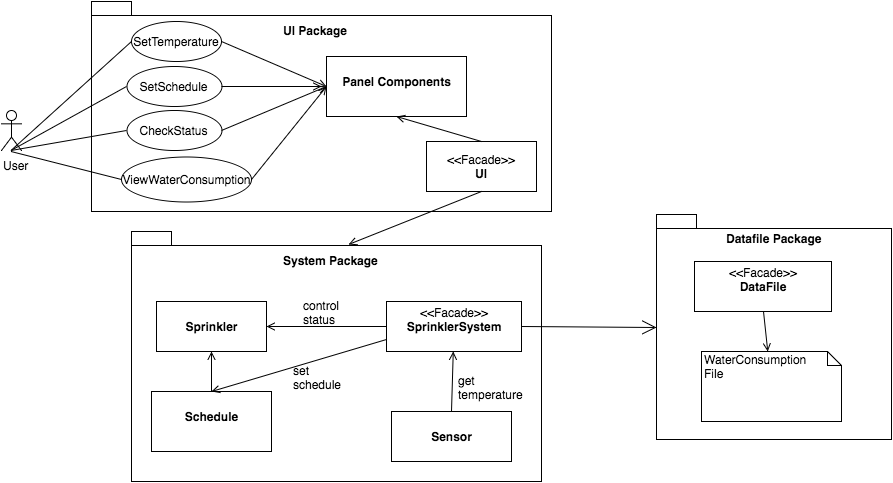

The diagram above was exported from draw.io. Its source (the exported page's mxGraphModel, read from the mxfile embedded in the PNG):
<mxGraphModel dx="950" dy="550" grid="1" gridSize="10" guides="1" tooltips="1" connect="1" arrows="1" fold="1" page="1" pageScale="1.5" pageWidth="850" pageHeight="1100" math="0" shadow="0">
  <root>
    <mxCell id="0" />
    <mxCell id="1" parent="0" />
    <mxCell id="2ae222583536d388-2" value="" style="shape=folder;fontStyle=1;spacingTop=10;tabWidth=40;tabHeight=14;tabPosition=left;html=1;" vertex="1" parent="1">
      <mxGeometry x="140" y="10" width="460" height="210" as="geometry" />
    </mxCell>
    <mxCell id="2ae222583536d388-4" value="&lt;b&gt;UI Package&lt;/b&gt;" style="text;html=1;resizable=0;points=[];autosize=1;align=left;verticalAlign=top;spacingTop=-4;" vertex="1" parent="1">
      <mxGeometry x="330" y="30" width="80" height="20" as="geometry" />
    </mxCell>
    <mxCell id="2ae222583536d388-14" value="&lt;p style=&quot;margin: 0px ; margin-top: 4px ; text-align: center&quot;&gt;&lt;br&gt;&lt;b&gt;Panel Components&lt;/b&gt;&lt;/p&gt;" style="verticalAlign=top;align=left;overflow=fill;fontSize=12;fontFamily=Helvetica;html=1;" vertex="1" parent="1">
      <mxGeometry x="375" y="65" width="140" height="60" as="geometry" />
    </mxCell>
    <mxCell id="2ae222583536d388-15" style="edgeStyle=none;rounded=0;comic=0;html=1;exitX=0.5;exitY=0;entryX=0.5;entryY=1;startArrow=none;startFill=0;endArrow=open;endFill=0;jettySize=auto;orthogonalLoop=1;" edge="1" parent="1" source="13eb6a7f0bfa8fe5-5" target="2ae222583536d388-14">
      <mxGeometry relative="1" as="geometry">
        <mxPoint x="530" y="155" as="sourcePoint" />
      </mxGeometry>
    </mxCell>
    <mxCell id="2ae222583536d388-16" value="" style="shape=folder;fontStyle=1;spacingTop=10;tabWidth=40;tabHeight=14;tabPosition=left;html=1;fillColor=none;" vertex="1" parent="1">
      <mxGeometry x="180" y="240" width="410" height="250" as="geometry" />
    </mxCell>
    <mxCell id="2ae222583536d388-17" value="&lt;b&gt;System Package&lt;/b&gt;" style="text;html=1;resizable=0;points=[];autosize=1;align=left;verticalAlign=top;spacingTop=-4;" vertex="1" parent="1">
      <mxGeometry x="330" y="260" width="110" height="20" as="geometry" />
    </mxCell>
    <mxCell id="2ae222583536d388-18" value="&lt;p style=&quot;margin: 0px ; margin-top: 4px ; text-align: center&quot;&gt;&amp;lt;&amp;lt;Facade&amp;gt;&amp;gt;&lt;br&gt;&lt;b&gt;SprinklerSystem&lt;/b&gt;&lt;/p&gt;" style="verticalAlign=top;align=left;overflow=fill;fontSize=12;fontFamily=Helvetica;html=1;" vertex="1" parent="1">
      <mxGeometry x="435" y="310" width="135" height="50" as="geometry" />
    </mxCell>
    <mxCell id="2ae222583536d388-19" style="edgeStyle=none;rounded=0;comic=0;html=1;exitX=0.5;exitY=1;entryX=0.529;entryY=0.052;startArrow=none;startFill=0;endArrow=open;endFill=0;jettySize=auto;orthogonalLoop=1;entryPerimeter=0;" edge="1" parent="1" source="13eb6a7f0bfa8fe5-5" target="2ae222583536d388-16">
      <mxGeometry relative="1" as="geometry">
        <mxPoint x="530" y="205" as="sourcePoint" />
      </mxGeometry>
    </mxCell>
    <mxCell id="2ae222583536d388-21" style="edgeStyle=none;rounded=0;comic=0;html=1;entryX=1;entryY=0.5;startArrow=none;startFill=0;endArrow=open;endFill=0;jettySize=auto;orthogonalLoop=1;" edge="1" parent="1" source="2ae222583536d388-18" target="2ae222583536d388-26">
      <mxGeometry relative="1" as="geometry">
        <mxPoint x="310" y="325" as="targetPoint" />
      </mxGeometry>
    </mxCell>
    <mxCell id="2ae222583536d388-24" value="Datafile Package" style="shape=folder;fontStyle=1;spacingTop=10;tabWidth=40;tabHeight=14;tabPosition=left;html=1;horizontal=1;verticalAlign=top;" vertex="1" parent="1">
      <mxGeometry x="705" y="223" width="235" height="225" as="geometry" />
    </mxCell>
    <mxCell id="2ae222583536d388-25" value="" style="endArrow=open;endSize=12;html=1;exitX=1;exitY=0.5;entryX=0;entryY=0.5;" edge="1" parent="1" source="2ae222583536d388-18" target="2ae222583536d388-24">
      <mxGeometry width="160" relative="1" as="geometry">
        <mxPoint x="180" y="510" as="sourcePoint" />
        <mxPoint x="340" y="510" as="targetPoint" />
      </mxGeometry>
    </mxCell>
    <mxCell id="2ae222583536d388-26" value="&lt;p style=&quot;margin: 0px ; margin-top: 4px ; text-align: center&quot;&gt;&lt;br&gt;&lt;b&gt;Sprinkler&lt;/b&gt;&lt;/p&gt;" style="verticalAlign=top;align=left;overflow=fill;fontSize=12;fontFamily=Helvetica;html=1;" vertex="1" parent="1">
      <mxGeometry x="205" y="310" width="110" height="50" as="geometry" />
    </mxCell>
    <mxCell id="13eb6a7f0bfa8fe5-1" style="edgeStyle=none;rounded=0;comic=0;html=1;startArrow=none;startFill=0;endArrow=open;endFill=0;jettySize=auto;orthogonalLoop=1;" edge="1" parent="1" source="2ae222583536d388-27" target="2ae222583536d388-26">
      <mxGeometry relative="1" as="geometry" />
    </mxCell>
    <mxCell id="2ae222583536d388-27" value="&lt;p style=&quot;margin: 0px ; margin-top: 4px ; text-align: center&quot;&gt;&lt;br&gt;&lt;b&gt;Schedule&lt;/b&gt;&lt;/p&gt;" style="verticalAlign=top;align=left;overflow=fill;fontSize=12;fontFamily=Helvetica;html=1;" vertex="1" parent="1">
      <mxGeometry x="200" y="400" width="120" height="60" as="geometry" />
    </mxCell>
    <mxCell id="2ae222583536d388-30" style="edgeStyle=none;rounded=0;comic=0;html=1;startArrow=open;startFill=0;endArrow=none;endFill=0;jettySize=auto;orthogonalLoop=1;entryX=0.5;entryY=0;" edge="1" parent="1" source="2ae222583536d388-18">
      <mxGeometry relative="1" as="geometry">
        <mxPoint x="500" y="420" as="targetPoint" />
      </mxGeometry>
    </mxCell>
    <mxCell id="2ae222583536d388-31" value="" style="shape=umlLifeline;participant=umlActor;perimeter=lifelinePerimeter;whiteSpace=wrap;html=1;container=1;collapsible=0;recursiveResize=0;verticalAlign=top;spacingTop=36;labelBackgroundColor=#ffffff;outlineConnect=0;horizontal=0;rotation=0;" vertex="1" parent="1">
      <mxGeometry x="50" y="119" width="20" height="41" as="geometry" />
    </mxCell>
    <mxCell id="2ae222583536d388-34" value="User" style="text;html=1;resizable=0;points=[];autosize=1;align=left;verticalAlign=top;spacingTop=-4;" vertex="1" parent="1">
      <mxGeometry x="50" y="165" width="40" height="20" as="geometry" />
    </mxCell>
    <mxCell id="2ae222583536d388-35" value="SetTemperature" style="ellipse;whiteSpace=wrap;html=1;" vertex="1" parent="1">
      <mxGeometry x="180" y="30" width="90" height="40" as="geometry" />
    </mxCell>
    <mxCell id="2ae222583536d388-36" value="SetSchedule" style="ellipse;whiteSpace=wrap;html=1;" vertex="1" parent="1">
      <mxGeometry x="175" y="75" width="95" height="40" as="geometry" />
    </mxCell>
    <mxCell id="2ae222583536d388-37" value="CheckStatus" style="ellipse;whiteSpace=wrap;html=1;" vertex="1" parent="1">
      <mxGeometry x="175" y="119" width="95" height="40" as="geometry" />
    </mxCell>
    <mxCell id="2ae222583536d388-38" value="ViewWaterConsumption" style="ellipse;whiteSpace=wrap;html=1;" vertex="1" parent="1">
      <mxGeometry x="170" y="165" width="130" height="45" as="geometry" />
    </mxCell>
    <mxCell id="2ae222583536d388-39" style="edgeStyle=none;rounded=0;comic=0;html=1;exitX=1;exitY=0.5;entryX=0;entryY=0.5;startArrow=none;startFill=0;endArrow=open;endFill=0;jettySize=auto;orthogonalLoop=1;" edge="1" parent="1" source="2ae222583536d388-35" target="2ae222583536d388-14">
      <mxGeometry relative="1" as="geometry" />
    </mxCell>
    <mxCell id="2ae222583536d388-40" style="edgeStyle=none;rounded=0;comic=0;html=1;exitX=1;exitY=0.5;startArrow=none;startFill=0;endArrow=open;endFill=0;jettySize=auto;orthogonalLoop=1;" edge="1" parent="1" source="2ae222583536d388-36">
      <mxGeometry relative="1" as="geometry">
        <mxPoint x="370" y="95" as="targetPoint" />
      </mxGeometry>
    </mxCell>
    <mxCell id="2ae222583536d388-41" style="edgeStyle=none;rounded=0;comic=0;html=1;exitX=1;exitY=0.5;entryX=0;entryY=0.5;startArrow=none;startFill=0;endArrow=open;endFill=0;jettySize=auto;orthogonalLoop=1;" edge="1" parent="1" source="2ae222583536d388-37" target="2ae222583536d388-14">
      <mxGeometry relative="1" as="geometry" />
    </mxCell>
    <mxCell id="2ae222583536d388-42" style="edgeStyle=none;rounded=0;comic=0;html=1;exitX=1;exitY=0.5;entryX=0;entryY=0.5;startArrow=none;startFill=0;endArrow=open;endFill=0;jettySize=auto;orthogonalLoop=1;" edge="1" parent="1" source="2ae222583536d388-38" target="2ae222583536d388-14">
      <mxGeometry relative="1" as="geometry" />
    </mxCell>
    <mxCell id="2ae222583536d388-43" style="edgeStyle=none;rounded=0;comic=0;html=1;startArrow=none;startFill=0;endArrow=none;endFill=0;jettySize=auto;orthogonalLoop=1;entryX=0;entryY=0.5;" edge="1" parent="1" source="2ae222583536d388-31" target="2ae222583536d388-35">
      <mxGeometry relative="1" as="geometry">
        <mxPoint x="100" y="140" as="sourcePoint" />
        <mxPoint x="130" y="120" as="targetPoint" />
      </mxGeometry>
    </mxCell>
    <mxCell id="2ae222583536d388-44" style="edgeStyle=none;rounded=0;comic=0;html=1;entryX=0;entryY=0.5;startArrow=none;startFill=0;endArrow=none;endFill=0;jettySize=auto;orthogonalLoop=1;" edge="1" parent="1" source="2ae222583536d388-31" target="2ae222583536d388-36">
      <mxGeometry relative="1" as="geometry" />
    </mxCell>
    <mxCell id="2ae222583536d388-45" style="edgeStyle=none;rounded=0;comic=0;html=1;entryX=0;entryY=0.5;startArrow=none;startFill=0;endArrow=none;endFill=0;jettySize=auto;orthogonalLoop=1;" edge="1" parent="1" source="2ae222583536d388-31" target="2ae222583536d388-37">
      <mxGeometry relative="1" as="geometry" />
    </mxCell>
    <mxCell id="2ae222583536d388-46" style="edgeStyle=none;rounded=0;comic=0;html=1;entryX=0;entryY=0.5;startArrow=none;startFill=0;endArrow=none;endFill=0;jettySize=auto;orthogonalLoop=1;" edge="1" parent="1" source="2ae222583536d388-31" target="2ae222583536d388-38">
      <mxGeometry relative="1" as="geometry" />
    </mxCell>
    <mxCell id="2ae222583536d388-48" value="control&lt;div&gt;status&lt;/div&gt;" style="text;html=1;resizable=0;points=[];autosize=1;align=left;verticalAlign=top;spacingTop=-4;" vertex="1" parent="1">
      <mxGeometry x="350" y="305" width="50" height="30" as="geometry" />
    </mxCell>
    <mxCell id="2ae222583536d388-49" style="edgeStyle=none;rounded=0;comic=0;html=1;exitX=0.5;exitY=0;entryX=0;entryY=0.75;startArrow=open;startFill=0;endArrow=none;endFill=0;jettySize=auto;orthogonalLoop=1;" edge="1" parent="1" source="2ae222583536d388-27" target="2ae222583536d388-18">
      <mxGeometry relative="1" as="geometry" />
    </mxCell>
    <mxCell id="2ae222583536d388-51" value="set&lt;div&gt;schedule&lt;/div&gt;" style="text;html=1;resizable=0;points=[];autosize=1;align=left;verticalAlign=top;spacingTop=-4;" vertex="1" parent="1">
      <mxGeometry x="340" y="370" width="60" height="30" as="geometry" />
    </mxCell>
    <mxCell id="13eb6a7f0bfa8fe5-2" value="&lt;p style=&quot;margin: 0px ; margin-top: 4px ; text-align: center&quot;&gt;&lt;br&gt;&lt;b&gt;Sensor&lt;/b&gt;&lt;/p&gt;" style="verticalAlign=top;align=left;overflow=fill;fontSize=12;fontFamily=Helvetica;html=1;fillColor=none;" vertex="1" parent="1">
      <mxGeometry x="440" y="420" width="120" height="50" as="geometry" />
    </mxCell>
    <mxCell id="13eb6a7f0bfa8fe5-3" value="get&lt;div&gt;temperature&lt;/div&gt;" style="text;html=1;resizable=0;points=[];autosize=1;align=left;verticalAlign=top;spacingTop=-4;" vertex="1" parent="1">
      <mxGeometry x="505" y="380" width="80" height="30" as="geometry" />
    </mxCell>
    <mxCell id="13eb6a7f0bfa8fe5-5" value="&amp;lt;&amp;lt;Facade&amp;gt;&amp;gt;&lt;br&gt;&lt;b&gt;UI&lt;/b&gt;" style="html=1;fillColor=none;" vertex="1" parent="1">
      <mxGeometry x="475" y="150" width="110" height="50" as="geometry" />
    </mxCell>
    <mxCell id="13eb6a7f0bfa8fe5-6" value="&lt;p style=&quot;margin: 0px ; margin-top: 4px ; text-align: center&quot;&gt;&amp;lt;&amp;lt;Facade&amp;gt;&amp;gt;&lt;br&gt;&lt;b&gt;DataFile&lt;/b&gt;&lt;/p&gt;" style="verticalAlign=top;align=left;overflow=fill;fontSize=12;fontFamily=Helvetica;html=1;fillColor=none;" vertex="1" parent="1">
      <mxGeometry x="743" y="270" width="137" height="50" as="geometry" />
    </mxCell>
    <mxCell id="13eb6a7f0bfa8fe5-8" style="edgeStyle=none;rounded=0;comic=0;html=1;entryX=0.5;entryY=1;startArrow=open;startFill=0;endArrow=none;endFill=0;jettySize=auto;orthogonalLoop=1;" edge="1" parent="1" source="13eb6a7f0bfa8fe5-7" target="13eb6a7f0bfa8fe5-6">
      <mxGeometry relative="1" as="geometry" />
    </mxCell>
    <mxCell id="13eb6a7f0bfa8fe5-7" value="WaterConsumption&lt;div&gt;File&lt;/div&gt;" style="shape=note;whiteSpace=wrap;html=1;size=14;verticalAlign=top;align=left;spacingTop=-6;fillColor=none;" vertex="1" parent="1">
      <mxGeometry x="750" y="360" width="140" height="70" as="geometry" />
    </mxCell>
  </root>
</mxGraphModel>